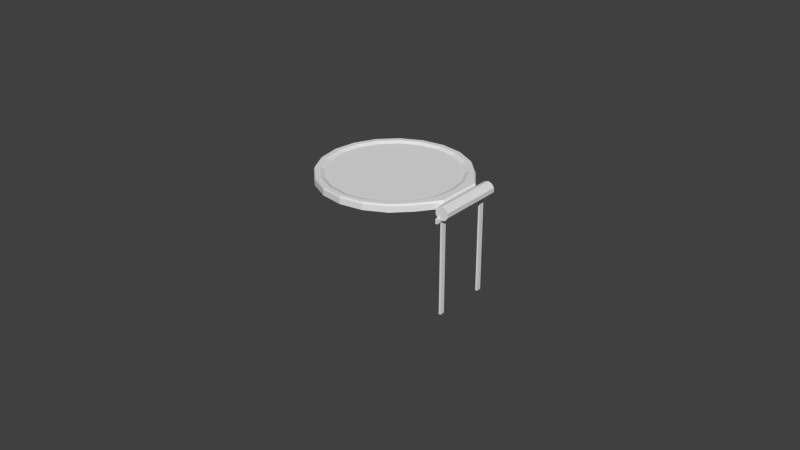 # Source: smoke_filter.blend  (saved by Blender 2.70.0; exported with 4.5.12 LTS)
import bpy
from mathutils import Matrix  # noqa: F401  (used for matrix-valued properties, if any)

bpy.ops.wm.read_factory_settings(use_empty=True)
scene = bpy.context.scene
scene.name = 'Scene'

# ---- collections
col_collection_1 = bpy.data.collections.new('Collection 1'); scene.collection.children.link(col_collection_1)

# ---- materials (node trees are filled in below, after node groups)
mat_material_001 = bpy.data.materials.new('Material.001')
mat_material_001.alpha_threshold = 0.0
mat_material_001.use_transparent_shadow = False
mat_material_001.roughness = 0.5
mat_material_001.line_color = (0.0, 0.0, 0.0, 1.0)
mat_material_002 = bpy.data.materials.new('Material.002')
mat_material_002.alpha_threshold = 0.0
mat_material_002.use_transparent_shadow = False
mat_material_002.roughness = 0.5
mat_material_002.specular_intensity = 0.0
mat_material_002.line_color = (0.0, 0.0, 0.0, 1.0)

# ---- material node trees

# ---- world
world_world = bpy.data.worlds.new('World'); scene.world = world_world
world_world.color = (0.05088, 0.05088, 0.05088)
world_world.use_sun_shadow = False
world_world.sun_shadow_jitter_overblur = 0.0
world_world.cycles.sampling_method = 'MANUAL'
world_world.cycles.sample_map_resolution = 256

# ---- meshes
me_cube_001 = bpy.data.meshes.new('Cube.001')
me_cube_001.from_pydata([(-10.68, -1.988, -2.605), (-10.68, 0.012, -2.605), (-9.832, 0.012, -2.605), (-9.832, -1.988, -2.605), (-10.68, -1.988, 1.336), (-10.68, 0.012, 1.336), (-9.832, 0.012, 1.336), (-9.832, -1.988, 1.336), (-10.68, 21.16, -2.605), (-10.68, 23.16, -2.605), (-9.832, 23.16, -2.605), (-9.832, 21.16, -2.605), (-10.68, 21.16, 1.336), (-10.68, 23.16, 1.336), (-9.832, 23.16, 1.336), (-9.832, 21.16, 1.336), (-10.68, 26.09, 1.343), (-10.68, 26.09, 1.543), (-9.832, 26.09, 1.543), (-9.832, 26.09, 1.343), (-10.68, -4.992, 1.343), (-10.68, -4.992, 1.543), (-9.832, -4.992, 1.543), (-9.832, -4.992, 1.343), (-9.075, -3.513, 1.45), (-9.075, 24.66, 1.45), (-10.69, -3.513, 1.505), (-10.69, 24.66, 1.505), (-11.69, -3.513, 1.65), (-11.69, 24.66, 1.65), (-11.69, -3.513, 1.829), (-11.69, 24.66, 1.829), (-10.69, -3.513, 1.974), (-10.69, 24.66, 1.974), (-9.075, -3.513, 2.029), (-9.075, 24.66, 2.029), (-7.459, -3.513, 1.974), (-7.459, 24.66, 1.974), (-6.46, -3.513, 1.829), (-6.46, 24.66, 1.829), (-6.46, -3.513, 1.65), (-6.46, 24.66, 1.65), (-7.459, -3.513, 1.505), (-7.459, 24.66, 1.505), (-32.07, 39.89, 1.969), (-41.22, 41.4, 1.969), (-41.22, 41.4, 1.72), (-41.22, 37.29, 1.969), (-32.07, 39.89, 1.72), (-33.28, 35.98, 1.969), (-23.83, 35.48, 1.72), (-26.13, 32.15, 1.969), (-17.28, 28.61, 1.72), (-20.45, 26.2, 1.969), (-11.22, 19.96, 1.72), (-16.81, 18.69, 1.969), (-11.22, 10.37, 1.72), (-15.55, 10.37, 1.969), (-11.22, 0.784, 1.72), (-16.81, 2.054, 1.969), (-17.28, -7.866, 1.72), (-20.45, -5.45, 1.969), (-23.83, -14.73, 1.72), (-26.13, -11.41, 1.969), (-32.07, -19.14, 1.72), (-33.28, -15.23, 1.969), (-41.22, -20.66, 1.72), (-41.22, -16.55, 1.969), (-50.36, -19.14, 1.72), (-49.15, -15.23, 1.969), (-58.61, -14.73, 1.72), (-56.3, -11.41, 1.969), (-65.15, -7.866, 1.72), (-61.98, -5.45, 1.969), (-69.35, 0.784, 1.72), (-65.62, 2.054, 1.969), (-70.8, 10.37, 1.72), (-66.88, 10.37, 1.969), (-69.35, 19.96, 1.72), (-65.62, 18.69, 1.969), (-65.15, 28.61, 1.72), (-61.98, 26.2, 1.969), (-58.61, 35.48, 1.72), (-56.3, 32.15, 1.969), (-50.36, 39.89, 1.72), (-49.15, 35.98, 1.969), (-23.83, 35.48, 1.969), (-17.28, 28.61, 1.969), (-11.22, 19.96, 1.969), (-11.22, 10.37, 1.969), (-11.22, 0.784, 1.969), (-17.28, -7.866, 1.969), (-23.83, -14.73, 1.969), (-32.07, -19.14, 1.969), (-41.22, -20.66, 1.969), (-50.36, -19.14, 1.969), (-58.61, -14.73, 1.969), (-65.15, -7.866, 1.969), (-69.35, 0.784, 1.969), (-70.8, 10.37, 1.969), (-69.35, 19.96, 1.969), (-65.15, 28.61, 1.969), (-58.61, 35.48, 1.969), (-50.36, 39.89, 1.969), (-32.21, 39.35, 2.046), (-41.23, 40.85, 2.046), (-41.23, 38.79, 2.046), (-32.82, 37.39, 2.046), (-25.24, 33.34, 2.046), (-19.22, 27.03, 2.046), (-15.35, 19.08, 2.046), (-14.02, 10.26, 2.046), (-15.35, 1.441, 2.046), (-19.22, -6.514, 2.046), (-25.24, -12.83, 2.046), (-32.82, -16.88, 2.046), (-41.23, -18.28, 2.046), (-49.63, -16.88, 2.046), (-57.22, -12.83, 2.046), (-63.23, -6.514, 2.046), (-67.1, 1.441, 2.046), (-68.43, 10.26, 2.046), (-67.1, 19.08, 2.046), (-63.23, 27.03, 2.046), (-57.22, 33.34, 2.046), (-49.63, 37.39, 2.046), (-24.08, 35.01, 2.046), (-17.63, 28.24, 2.046), (-11.63, 19.71, 2.046), (-11.65, 10.26, 2.046), (-11.63, 0.8051, 2.046), (-17.63, -7.722, 2.046), (-24.08, -14.49, 2.046), (-32.21, -18.84, 2.046), (-41.23, -20.33, 2.046), (-50.24, -18.83, 2.046), (-58.37, -14.49, 2.046), (-64.82, -7.722, 2.046), (-68.96, 0.8051, 2.046), (-70.39, 10.26, 2.046), (-68.96, 19.71, 2.046), (-64.82, 28.24, 2.046), (-58.37, 35.01, 2.046), (-50.24, 39.35, 2.046)], [], [(4, 5, 1, 0), (5, 6, 2, 1), (6, 7, 3, 2), (7, 4, 0, 3), (0, 1, 2, 3), (7, 6, 5, 4), (12, 13, 9, 8), (13, 14, 10, 9), (14, 15, 11, 10), (15, 12, 8, 11), (8, 9, 10, 11), (15, 14, 13, 12), (20, 21, 17, 16), (21, 22, 18, 17), (22, 23, 19, 18), (23, 20, 16, 19), (16, 17, 18, 19), (23, 22, 21, 20), (24, 26, 27, 25), (26, 28, 29, 27), (28, 30, 31, 29), (30, 32, 33, 31), (32, 34, 35, 33), (34, 36, 37, 35), (36, 38, 39, 37), (38, 40, 41, 39), (27, 29, 31, 33, 35, 37, 39, 41, 43, 25), (42, 24, 25, 43), (40, 42, 43, 41), (24, 42, 40, 38, 36, 34, 32, 30, 28, 26), (140, 122, 123, 141), (80, 101, 102, 82), (63, 65, 115, 114), (141, 123, 124, 142), (78, 100, 101, 80), (67, 69, 117, 116), (138, 120, 121, 139), (76, 99, 100, 78), (89, 88, 128, 129), (137, 119, 120, 138), (74, 98, 99, 76), (47, 49, 107, 106), (136, 118, 119, 137), (72, 97, 98, 74), (87, 86, 126, 127), (135, 117, 118, 136), (70, 96, 97, 72), (71, 73, 119, 118), (134, 116, 117, 135), (68, 95, 96, 70), (75, 77, 121, 120), (133, 115, 116, 134), (66, 94, 95, 68), (102, 101, 141, 142), (132, 114, 115, 133), (64, 93, 94, 66), (44, 45, 105, 104), (131, 113, 114, 132), (62, 92, 93, 64), (45, 103, 143, 105), (130, 112, 113, 131), (60, 91, 92, 62), (100, 99, 139, 140), (129, 111, 112, 130), (58, 90, 91, 60), (79, 81, 123, 122), (128, 110, 111, 129), (56, 89, 90, 58), (98, 97, 137, 138), (127, 109, 110, 128), (54, 88, 89, 56), (49, 51, 108, 107), (126, 108, 109, 127), (52, 87, 88, 54), (83, 85, 125, 124), (104, 107, 108, 126), (50, 86, 87, 52), (53, 55, 110, 109), (105, 106, 107, 104), (48, 44, 86, 50), (96, 95, 135, 136), (82, 102, 103, 84), (46, 45, 44, 48), (94, 93, 133, 134), (49, 47, 85, 83, 81, 79, 77, 75, 73, 71, 69, 67, 65, 63, 61, 59, 57, 55, 53, 51), (57, 59, 112, 111), (85, 47, 106, 125), (139, 121, 122, 140), (84, 103, 45, 46), (46, 48, 50, 52, 54, 56, 58, 60, 62, 64, 66, 68, 70, 72, 74, 76, 78, 80, 82, 84), (143, 125, 106, 105), (142, 124, 125, 143), (91, 90, 130, 131), (59, 61, 113, 112), (93, 92, 132, 133), (55, 57, 111, 110), (95, 94, 134, 135), (51, 53, 109, 108), (97, 96, 136, 137), (81, 83, 124, 123), (99, 98, 138, 139), (101, 100, 140, 141), (77, 79, 122, 121), (86, 44, 104, 126), (73, 75, 120, 119), (69, 71, 118, 117), (88, 87, 127, 128), (65, 67, 116, 115), (103, 102, 142, 143), (90, 89, 129, 130), (92, 91, 131, 132), (61, 63, 114, 113)])
me_cube_001.polygons.foreach_set('material_index', [0, 0, 0, 0, 0, 0, 0, 0, 0, 0, 0, 0, 0, 0, 0, 0, 0, 0, 0, 0, 0, 0, 0, 0, 0, 0, 0, 0, 0, 0, 0, 0, 0, 0, 0, 0, 0, 0, 0, 0, 0, 0, 0, 0, 0, 0, 0, 0, 0, 0, 0, 0, 0, 0, 0, 0, 0, 0, 0, 0, 0, 0, 0, 0, 0, 0, 0, 0, 0, 0, 0, 0, 0, 0, 0, 0, 0, 0, 0, 0, 0, 0, 0, 0, 1, 0, 0, 0, 0, 0, 0, 0, 0, 0, 0, 0, 0, 0, 0, 0, 0, 0, 0, 0, 0, 0, 0, 0, 0, 0, 0, 0])
_uv = me_cube_001.uv_layers.new(name='UVMap')
_uv.uv.foreach_set('vector', [0.2689, 1.03, 0.1429, 1.03, 0.1429, 0.7812, 0.2689, 0.7812, -3.143, 0.8502, -3.143, 0.7969, -2.895, 0.7969, -2.895, 0.8502, 0.5, 1.03, 0.374, 1.03, 0.374, 0.7812, 0.5, 0.7812, -2.895, 0.7969, -2.842, 0.7969, -2.842, 1.045, -2.895, 1.045, -2.842, 0.9229, -2.842, 0.7969, -2.788, 0.7969, -2.788, 0.9229, -0.5951, 0.9229, -0.5951, 0.7969, -0.5418, 0.7969, -0.5418, 0.9229, -3.143, 1.045, -3.269, 1.045, -3.269, 0.7969, -3.143, 0.7969, 0.2689, 0.7812, 0.3223, 0.7812, 0.3223, 1.03, 0.2689, 1.03, -0.1055, 0.9072, -0.1055, 0.7812, 0.1429, 0.7812, 0.1429, 0.9072, -0.1588, 0.7969, -0.1055, 0.7969, -0.1055, 1.045, -0.1588, 1.045, -0.5418, 0.9229, -0.5418, 0.7969, -0.4884, 0.7969, -0.4884, 0.9229, -2.735, 0.7969, -2.735, 0.9229, -2.788, 0.9229, -2.788, 0.7969, 1.326, 0.7811, 1.338, 0.7811, 1.338, 2.74, 1.326, 2.74, 1.213, 0.7811, 1.266, 0.7811, 1.266, 2.74, 1.213, 2.74, 1.313, 0.7811, 1.326, 0.7811, 1.326, 2.74, 1.313, 2.74, 1.159, 0.7811, 1.213, 0.7811, 1.213, 2.74, 1.159, 2.74, -0.5951, 0.8502, -0.6078, 0.8502, -0.6078, 0.7969, -0.5951, 0.7969, 0.3349, 0.8346, 0.3223, 0.8346, 0.3223, 0.7812, 0.3349, 0.7812, 0.6648, 0.7811, 0.563, 0.7812, 0.563, 2.557, 0.6648, 2.557, 0.563, 0.7812, 0.5, 0.7812, 0.5, 2.557, 0.563, 2.557, 1.338, 2.557, 1.35, 2.557, 1.35, 0.7811, 1.338, 0.7811, 1.159, 0.7811, 1.096, 0.7811, 1.096, 2.557, 1.159, 2.557, 1.096, 0.7811, 0.9944, 0.7811, 0.9944, 2.557, 1.096, 2.557, 0.9944, 0.7811, 0.8925, 0.7811, 0.8925, 2.557, 0.9944, 2.557, 0.8925, 0.7811, 0.8296, 0.7811, 0.8296, 2.557, 0.8925, 2.557, 1.361, 0.7811, 1.35, 0.7811, 1.35, 2.557, 1.361, 2.557, 0.374, 0.8448, 0.367, 0.7816, 0.3558, 0.7812, 0.3445, 0.8438, 0.3375, 0.9455, 0.3375, 1.047, 0.3445, 1.111, 0.3558, 1.111, 0.367, 1.048, 0.374, 0.9467, 0.7667, 0.7812, 0.6648, 0.7811, 0.6648, 2.557, 0.7667, 2.557, 0.8296, 0.7812, 0.7667, 0.7812, 0.7667, 2.557, 0.8296, 2.557, -0.3236, 0.8334, -0.2218, 0.8299, -0.1588, 0.8207, -0.1588, 0.8095, -0.2218, 0.8004, -0.3236, 0.7969, -0.4255, 0.8004, -0.4884, 0.8095, -0.4884, 0.8207, -0.4255, 0.8299, 1.525, 0.5125, 1.583, 0.4024, 2.105, 0.5972, 2.085, 0.7213, -2.837, 0.7812, -2.837, 0.7969, -3.269, 0.7969, -3.269, 0.7812, 2.126, -2.769, 1.633, -2.632, 1.583, -2.728, 2.105, -2.873, 2.085, 0.7213, 2.105, 0.5972, 2.654, 0.6234, 2.673, 0.7494, -2.292, 0.7812, -2.292, 0.7969, -2.837, 0.7969, -2.837, 0.7812, 1.214, -2.348, 0.9098, -1.943, 0.8159, -1.997, 1.139, -2.426, 0.7032, -0.3497, 0.8159, -0.4018, 1.139, 0.05822, 1.049, 0.1435, -1.687, 0.7812, -1.687, 0.7969, -2.292, 0.7969, -2.292, 0.7812, 3.753, -2.424, 4.17, -1.987, 4.14, -1.98, 3.728, -2.411, 0.5213, -0.9187, 0.6462, -0.9326, 0.8159, -0.4018, 0.7032, -0.3497, -1.083, 0.7812, -1.083, 0.7969, -1.687, 0.7969, -1.687, 0.7812, 3.555, 0.1078, 3.86, -0.2972, 3.943, -0.2526, 3.62, 0.1766, 0.5213, -1.508, 0.6462, -1.482, 0.6462, -0.9326, 0.5213, -0.9187, -0.538, 0.7812, -0.538, 0.7969, -1.083, 0.7969, -1.083, 0.7812, 4.269, -1.329, 4.269, -0.7311, 4.237, -0.7414, 4.237, -1.331, 0.7032, -2.06, 0.8159, -1.997, 0.6462, -1.482, 0.5213, -1.508, -0.1055, 0.7812, -0.1055, 0.7969, -0.538, 0.7969, -0.538, 0.7812, 0.7497, -1.457, 0.7497, -0.9387, 0.6462, -0.9326, 0.6462, -1.482, 1.049, -2.52, 1.139, -2.426, 0.8159, -1.997, 0.7032, -2.06, 1.297, 1.301, 1.282, 1.301, 1.282, 0.7811, 1.297, 0.7811, 0.9098, -0.4379, 1.214, -0.003927, 1.139, 0.05822, 0.8159, -0.4018, 1.525, -2.843, 1.583, -2.728, 1.139, -2.426, 1.049, -2.52, 1.297, 1.877, 1.282, 1.877, 1.282, 1.301, 1.297, 1.301, 2.683, 0.7811, 2.086, 0.7526, 2.085, 0.7213, 2.673, 0.7494, 2.085, -2.999, 2.105, -2.873, 1.583, -2.728, 1.525, -2.843, 1.297, 2.453, 1.282, 2.453, 1.282, 1.877, 1.297, 1.877, 4.085, -0.1715, 3.734, 0.2953, 3.709, 0.2704, 4.055, -0.1897, 2.673, -2.971, 2.654, -2.846, 2.105, -2.873, 2.085, -2.999, 1.297, 2.973, 1.282, 2.973, 1.282, 2.453, 1.297, 2.453, 3.734, 0.2953, 3.251, 0.6235, 3.233, 0.594, 3.709, 0.2704, 3.318, -2.843, 3.176, -2.652, 2.654, -2.846, 2.673, -2.971, 1.266, 3.512, 1.282, 3.512, 1.282, 3.945, 1.266, 3.945, 1.518, 0.5409, 1.035, 0.1665, 1.049, 0.1435, 1.525, 0.5125, 3.728, -2.411, 3.62, -2.308, 3.176, -2.652, 3.318, -2.843, 1.266, 2.967, 1.282, 2.967, 1.282, 3.512, 1.266, 3.512, 1.633, 0.3208, 2.126, 0.5046, 2.105, 0.5972, 1.583, 0.4024, 4.14, -1.98, 3.943, -1.848, 3.62, -2.308, 3.728, -2.411, 1.266, 2.363, 1.282, 2.363, 1.282, 2.967, 1.266, 2.967, 0.6845, -0.3338, 0.5, -0.911, 0.5213, -0.9187, 0.7032, -0.3497, 4.237, -1.331, 4.112, -1.317, 3.943, -1.848, 4.14, -1.98, 1.266, 1.759, 1.282, 1.759, 1.282, 2.363, 1.266, 2.363, 3.86, -0.2972, 4.02, -0.7826, 4.112, -0.7672, 3.943, -0.2526, 4.237, -0.7414, 4.112, -0.7672, 4.112, -1.317, 4.237, -1.331, 1.266, 1.214, 1.282, 1.214, 1.282, 1.759, 1.266, 1.759, 2.644, 0.5293, 3.136, 0.3926, 3.176, 0.4785, 2.654, 0.6234, 4.055, -0.1897, 3.943, -0.2526, 4.112, -0.7672, 4.237, -0.7414, 1.266, 0.7811, 1.282, 0.7811, 1.282, 1.214, 1.266, 1.214, 4.02, -1.301, 3.86, -1.802, 3.943, -1.848, 4.112, -1.317, 3.709, 0.2704, 3.62, 0.1766, 3.943, -0.2526, 4.055, -0.1897, 1.297, 2.453, 1.313, 2.453, 1.313, 2.973, 1.297, 2.973, 0.5, -1.509, 0.6845, -2.068, 0.7032, -2.06, 0.5213, -1.508, 1.297, 0.7811, 1.313, 0.7811, 1.313, 1.301, 1.297, 1.301, 1.297, 1.877, 1.313, 1.877, 1.313, 2.453, 1.297, 2.453, 1.035, -2.535, 1.518, -2.863, 1.525, -2.843, 1.049, -2.52, 0.5, 1.0, 0.6545, 0.9755, 0.7939, 0.9045, 0.9045, 0.7939, 0.9755, 0.6545, 1.0, 0.5, 0.9755, 0.3455, 0.9045, 0.2061, 0.7939, 0.09549, 0.6545, 0.02447, 0.5, 0.0, 0.3455, 0.02447, 0.2061, 0.09549, 0.09549, 0.2061, 0.02447, 0.3455, 0.0, 0.5, 0.02447, 0.6545, 0.09549, 0.7939, 0.2061, 0.9045, 0.3455, 0.9755, 3.555, -2.236, 3.136, -2.561, 3.176, -2.652, 3.62, -2.308, 3.136, 0.3926, 3.555, 0.1078, 3.62, 0.1766, 3.176, 0.4785, 1.049, 0.1435, 1.139, 0.05822, 1.583, 0.4024, 1.525, 0.5125, 1.297, 1.301, 1.313, 1.301, 1.313, 1.877, 1.297, 1.877, -0.03536, 0.2954, -0.5183, 0.6236, -1.086, 0.7812, -1.683, 0.7527, -2.336, 0.6217, -2.753, 0.1844, -3.17, -0.253, -3.269, -0.911, -3.269, -1.509, -3.085, -2.068, -2.734, -2.535, -2.251, -2.863, -1.683, -3.021, -1.086, -2.992, -0.5183, -2.781, -0.03536, -2.406, 0.3155, -1.906, 0.5, -1.329, 0.5, -0.731, 0.3156, -0.1714, 3.233, 0.594, 3.176, 0.4785, 3.62, 0.1766, 3.709, 0.2704, 2.673, 0.7494, 2.654, 0.6234, 3.176, 0.4785, 3.233, 0.594, 2.683, -2.992, 3.336, -2.861, 3.318, -2.843, 2.673, -2.971, 3.136, -2.561, 2.644, -2.744, 2.654, -2.846, 3.176, -2.652, 1.518, -2.863, 2.086, -3.021, 2.085, -2.999, 1.525, -2.843, 3.86, -1.802, 3.555, -2.236, 3.62, -2.308, 3.943, -1.848, 0.6845, -2.068, 1.035, -2.535, 1.049, -2.52, 0.7032, -2.06, 4.02, -0.7826, 4.02, -1.301, 4.112, -1.317, 4.112, -0.7672, 0.5, -0.911, 0.5, -1.509, 0.5213, -1.508, 0.5213, -0.9187, 2.126, 0.5046, 2.644, 0.5293, 2.654, 0.6234, 2.105, 0.5972, 1.035, 0.1665, 0.6845, -0.3338, 0.7032, -0.3497, 1.049, 0.1435, 2.086, 0.7526, 1.518, 0.5409, 1.525, 0.5125, 2.085, 0.7213, 1.214, -0.003927, 1.633, 0.3208, 1.583, 0.4024, 1.139, 0.05822, 4.269, -0.7311, 4.085, -0.1715, 4.055, -0.1897, 4.237, -0.7414, 0.7497, -0.9387, 0.9098, -0.4379, 0.8159, -0.4018, 0.6462, -0.9326, 0.9098, -1.943, 0.7497, -1.457, 0.6462, -1.482, 0.8159, -1.997, 4.17, -1.987, 4.269, -1.329, 4.237, -1.331, 4.14, -1.98, 1.633, -2.632, 1.214, -2.348, 1.139, -2.426, 1.583, -2.728, 3.251, 0.6235, 2.683, 0.7811, 2.673, 0.7494, 3.233, 0.594, 3.336, -2.861, 3.753, -2.424, 3.728, -2.411, 3.318, -2.843, 2.086, -3.021, 2.683, -2.992, 2.673, -2.971, 2.085, -2.999, 2.644, -2.744, 2.126, -2.769, 2.105, -2.873, 2.654, -2.846])
me_cube_001.materials.append(mat_material_001)
me_cube_001.materials.append(mat_material_002)
me_cube_001.use_remesh_preserve_volume = False
me_cube_001.use_remesh_preserve_attributes = False
me_cube_001.use_mirror_vertex_groups = False
me_cube_001.update()
arm_armature = bpy.data.armatures.new('Armature')  # bones are not reproduced

# ---- objects
ob_armature = bpy.data.objects.new('Armature', arm_armature)
ob_cube = bpy.data.objects.new('Cube', me_cube_001)

# ---- transforms, parenting, visibility, modifiers, constraints
ob_armature.location = (0.02273, 0.3179, 0.2727)
ob_armature.rotation_euler = (0.0, -1.571, 0.0)
ob_armature.scale = (0.04454, 0.04454, 0.04454)
ob_armature.lineart.crease_threshold = 0.0
ob_cube.parent = ob_armature
ob_cube.matrix_parent_inverse = Matrix(((1.508e-05, -1.907e-06, 22.45, -6.123), (0.0, 22.45, 0.0, -7.137), (-22.45, -1.192e-07, 1.508e-05, 0.5103), (0.0, 0.0, 0.0, 1.0)))
ob_cube.location = (0.0325, 0.31, 0.2596)
ob_cube.scale = (0.0007859, 0.0007493, 0.007465)
ob_cube.lineart.crease_threshold = 0.0
_vg = ob_cube.vertex_groups.new(name='Bone')
_vg.add([44, 45, 46, 47, 48, 49, 50, 51, 52, 53, 54, 55, 56, 57, 58, 59, 60, 61, 62, 63, 64, 65, 66, 67, 68, 69, 70, 71, 72, 73, 74, 75, 76, 77, 78, 79, 80, 81, 82, 83, 84, 85, 86, 87, 88, 89, 90, 91, 92, 93, 94, 95, 96, 97, 98, 99, 100, 101, 102, 103, 104, 105, 106, 107, 108, 109, 110, 111, 112, 113, 114, 115, 116, 117, 118, 119, 120, 121, 122, 123, 124, 125, 126, 127, 128, 129, 130, 131, 132, 133, 134, 135, 136, 137, 138, 139, 140, 141, 142, 143], 1.0, 'REPLACE')
_m = ob_cube.modifiers.new('Armature', 'ARMATURE')
_m.object = ob_armature

# ---- collection membership
col_collection_1.objects.link(ob_armature)
col_collection_1.objects.link(ob_cube)

# ---- scene / render settings (as saved in the file)
scene.frame_start = 1; scene.frame_end = 250; scene.frame_set(1)
scene.render.engine = 'BLENDER_EEVEE_NEXT'
scene.render.resolution_percentage = 50
scene.render.dither_intensity = 0.0
scene.cycles.use_denoising = False
scene.cycles.samples = 10
scene.cycles.sampling_pattern = 'TABULATED_SOBOL'
scene.cycles.light_sampling_threshold = 0.0
scene.cycles.use_adaptive_sampling = False
scene.cycles.use_light_tree = False
scene.cycles.blur_glossy = 0.0
scene.cycles.volume_bounces = 1
scene.cycles.pixel_filter_type = 'GAUSSIAN'
scene.cycles.sample_clamp_indirect = 0.0
scene.view_settings.view_transform = 'Standard'
bpy.context.view_layer.update()

# ---- added for rendering (the .blend has no active camera and no usable light): camera, sun
cam_auto = bpy.data.cameras.new('AutoCamera')
cam_auto.lens = 50.0
cam_auto.sensor_width = 36.0
cam_auto.clip_end = 1000.0
ob_auto_camera = bpy.data.objects.new('AutoCamera', cam_auto)
scene.collection.objects.link(ob_auto_camera)
ob_auto_camera.location = (0.187187, 0.0957372, 0.40551)
ob_auto_camera.rotation_euler = (1.09748, -7.21219e-08, 0.694738)
scene.camera = ob_auto_camera
light_auto_sun = bpy.data.lights.new('AutoSun', 'SUN')
light_auto_sun.energy = 3.0
light_auto_sun.angle = 0.0523599
ob_auto_sun = bpy.data.objects.new('AutoSun', light_auto_sun)
scene.collection.objects.link(ob_auto_sun)
ob_auto_sun.rotation_euler = (0.872665, 0.174533, 0.523599)
bpy.context.view_layer.update()
